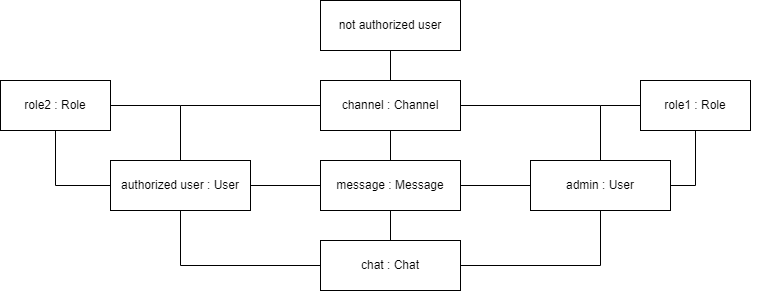

The diagram above was exported from draw.io. Its source (the exported page's mxGraphModel, read from the mxfile embedded in the PNG):
<mxGraphModel dx="1050" dy="590" grid="1" gridSize="10" guides="1" tooltips="1" connect="1" arrows="1" fold="1" page="1" pageScale="1" pageWidth="827" pageHeight="1169" math="0" shadow="0">
  <root>
    <mxCell id="0" />
    <mxCell id="1" parent="0" />
    <mxCell id="qKApn6K_xP7ZqMRolZFj-8" style="edgeStyle=orthogonalEdgeStyle;rounded=0;orthogonalLoop=1;jettySize=auto;html=1;entryX=0;entryY=0.5;entryDx=0;entryDy=0;endArrow=none;endFill=0;" parent="1" source="qKApn6K_xP7ZqMRolZFj-2" target="qKApn6K_xP7ZqMRolZFj-7" edge="1">
      <mxGeometry relative="1" as="geometry" />
    </mxCell>
    <mxCell id="qKApn6K_xP7ZqMRolZFj-14" style="edgeStyle=orthogonalEdgeStyle;rounded=0;orthogonalLoop=1;jettySize=auto;html=1;entryX=0;entryY=0.5;entryDx=0;entryDy=0;endArrow=none;endFill=0;" parent="1" source="qKApn6K_xP7ZqMRolZFj-2" target="qKApn6K_xP7ZqMRolZFj-5" edge="1">
      <mxGeometry relative="1" as="geometry">
        <Array as="points">
          <mxPoint x="220" y="175" />
        </Array>
      </mxGeometry>
    </mxCell>
    <mxCell id="qKApn6K_xP7ZqMRolZFj-16" style="edgeStyle=orthogonalEdgeStyle;rounded=0;orthogonalLoop=1;jettySize=auto;html=1;entryX=0;entryY=0.5;entryDx=0;entryDy=0;endArrow=none;endFill=0;" parent="1" source="qKApn6K_xP7ZqMRolZFj-2" target="qKApn6K_xP7ZqMRolZFj-6" edge="1">
      <mxGeometry relative="1" as="geometry">
        <Array as="points">
          <mxPoint x="220" y="335" />
        </Array>
      </mxGeometry>
    </mxCell>
    <mxCell id="qKApn6K_xP7ZqMRolZFj-2" value="authorized user : User" style="html=1;whiteSpace=wrap;" parent="1" vertex="1">
      <mxGeometry x="150" y="230" width="140" height="50" as="geometry" />
    </mxCell>
    <mxCell id="qKApn6K_xP7ZqMRolZFj-3" value="not authorized user" style="html=1;whiteSpace=wrap;" parent="1" vertex="1">
      <mxGeometry x="360" y="70" width="140" height="50" as="geometry" />
    </mxCell>
    <mxCell id="qKApn6K_xP7ZqMRolZFj-9" style="edgeStyle=orthogonalEdgeStyle;rounded=0;orthogonalLoop=1;jettySize=auto;html=1;entryX=1;entryY=0.5;entryDx=0;entryDy=0;endArrow=none;endFill=0;" parent="1" source="qKApn6K_xP7ZqMRolZFj-4" target="qKApn6K_xP7ZqMRolZFj-7" edge="1">
      <mxGeometry relative="1" as="geometry" />
    </mxCell>
    <mxCell id="qKApn6K_xP7ZqMRolZFj-15" style="edgeStyle=orthogonalEdgeStyle;rounded=0;orthogonalLoop=1;jettySize=auto;html=1;entryX=1;entryY=0.5;entryDx=0;entryDy=0;endArrow=none;endFill=0;endSize=25;" parent="1" source="qKApn6K_xP7ZqMRolZFj-4" target="qKApn6K_xP7ZqMRolZFj-5" edge="1">
      <mxGeometry relative="1" as="geometry">
        <Array as="points">
          <mxPoint x="640" y="175" />
        </Array>
      </mxGeometry>
    </mxCell>
    <mxCell id="qKApn6K_xP7ZqMRolZFj-17" style="edgeStyle=orthogonalEdgeStyle;rounded=0;orthogonalLoop=1;jettySize=auto;html=1;entryX=1;entryY=0.5;entryDx=0;entryDy=0;endArrow=none;endFill=0;" parent="1" source="qKApn6K_xP7ZqMRolZFj-4" target="qKApn6K_xP7ZqMRolZFj-6" edge="1">
      <mxGeometry relative="1" as="geometry">
        <Array as="points">
          <mxPoint x="640" y="335" />
        </Array>
      </mxGeometry>
    </mxCell>
    <mxCell id="qKApn6K_xP7ZqMRolZFj-4" value="admin : User" style="html=1;whiteSpace=wrap;" parent="1" vertex="1">
      <mxGeometry x="570" y="230" width="140" height="50" as="geometry" />
    </mxCell>
    <mxCell id="qKApn6K_xP7ZqMRolZFj-13" value="" style="edgeStyle=orthogonalEdgeStyle;rounded=0;orthogonalLoop=1;jettySize=auto;html=1;endArrow=none;endFill=0;" parent="1" source="qKApn6K_xP7ZqMRolZFj-5" target="qKApn6K_xP7ZqMRolZFj-3" edge="1">
      <mxGeometry relative="1" as="geometry" />
    </mxCell>
    <mxCell id="qKApn6K_xP7ZqMRolZFj-5" value="channel : Channel" style="html=1;whiteSpace=wrap;" parent="1" vertex="1">
      <mxGeometry x="360" y="150" width="140" height="50" as="geometry" />
    </mxCell>
    <mxCell id="qKApn6K_xP7ZqMRolZFj-6" value="chat : Chat" style="html=1;whiteSpace=wrap;" parent="1" vertex="1">
      <mxGeometry x="360" y="310" width="140" height="50" as="geometry" />
    </mxCell>
    <mxCell id="qKApn6K_xP7ZqMRolZFj-10" style="edgeStyle=orthogonalEdgeStyle;rounded=0;orthogonalLoop=1;jettySize=auto;html=1;entryX=0.5;entryY=1;entryDx=0;entryDy=0;endArrow=none;endFill=0;" parent="1" source="qKApn6K_xP7ZqMRolZFj-7" target="qKApn6K_xP7ZqMRolZFj-5" edge="1">
      <mxGeometry relative="1" as="geometry" />
    </mxCell>
    <mxCell id="qKApn6K_xP7ZqMRolZFj-11" style="edgeStyle=orthogonalEdgeStyle;rounded=0;orthogonalLoop=1;jettySize=auto;html=1;entryX=0.5;entryY=0;entryDx=0;entryDy=0;endArrow=none;endFill=0;" parent="1" source="qKApn6K_xP7ZqMRolZFj-7" target="qKApn6K_xP7ZqMRolZFj-6" edge="1">
      <mxGeometry relative="1" as="geometry" />
    </mxCell>
    <mxCell id="qKApn6K_xP7ZqMRolZFj-7" value="message : Message" style="html=1;whiteSpace=wrap;" parent="1" vertex="1">
      <mxGeometry x="360" y="230" width="140" height="50" as="geometry" />
    </mxCell>
    <mxCell id="qKApn6K_xP7ZqMRolZFj-23" style="edgeStyle=orthogonalEdgeStyle;rounded=0;orthogonalLoop=1;jettySize=auto;html=1;endArrow=none;endFill=0;" parent="1" source="qKApn6K_xP7ZqMRolZFj-18" edge="1">
      <mxGeometry relative="1" as="geometry">
        <mxPoint x="640" y="175" as="targetPoint" />
      </mxGeometry>
    </mxCell>
    <mxCell id="qKApn6K_xP7ZqMRolZFj-24" style="edgeStyle=orthogonalEdgeStyle;rounded=0;orthogonalLoop=1;jettySize=auto;html=1;entryX=1;entryY=0.5;entryDx=0;entryDy=0;endArrow=none;endFill=0;" parent="1" source="qKApn6K_xP7ZqMRolZFj-18" target="qKApn6K_xP7ZqMRolZFj-4" edge="1">
      <mxGeometry relative="1" as="geometry" />
    </mxCell>
    <mxCell id="qKApn6K_xP7ZqMRolZFj-18" value="role1 : Role" style="html=1;whiteSpace=wrap;" parent="1" vertex="1">
      <mxGeometry x="680" y="150" width="110" height="50" as="geometry" />
    </mxCell>
    <mxCell id="qKApn6K_xP7ZqMRolZFj-21" style="edgeStyle=orthogonalEdgeStyle;rounded=0;orthogonalLoop=1;jettySize=auto;html=1;entryX=0;entryY=0.5;entryDx=0;entryDy=0;startArrow=none;startFill=0;endArrow=none;endFill=0;" parent="1" source="qKApn6K_xP7ZqMRolZFj-20" target="qKApn6K_xP7ZqMRolZFj-2" edge="1">
      <mxGeometry relative="1" as="geometry" />
    </mxCell>
    <mxCell id="qKApn6K_xP7ZqMRolZFj-22" style="edgeStyle=orthogonalEdgeStyle;rounded=0;orthogonalLoop=1;jettySize=auto;html=1;endArrow=none;endFill=0;" parent="1" source="qKApn6K_xP7ZqMRolZFj-20" edge="1">
      <mxGeometry relative="1" as="geometry">
        <mxPoint x="220" y="175" as="targetPoint" />
      </mxGeometry>
    </mxCell>
    <mxCell id="qKApn6K_xP7ZqMRolZFj-20" value="role2 : Role" style="html=1;whiteSpace=wrap;" parent="1" vertex="1">
      <mxGeometry x="40" y="150" width="110" height="50" as="geometry" />
    </mxCell>
  </root>
</mxGraphModel>